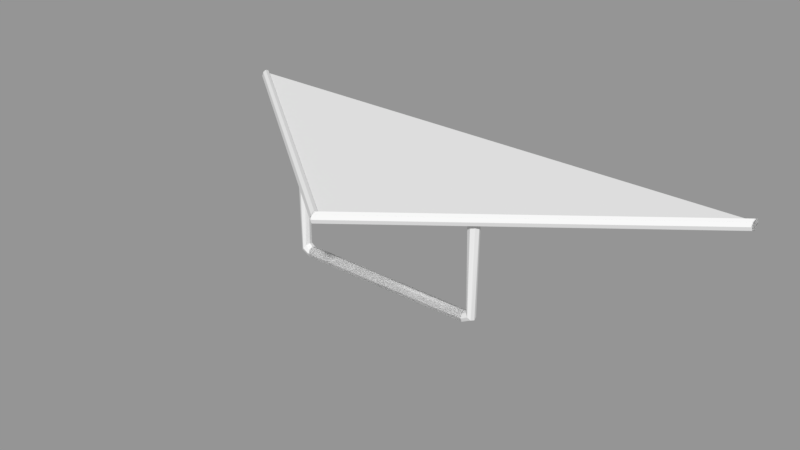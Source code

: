 # Source: glider.blend  (saved by Blender 2.79.0; exported with 4.5.12 LTS)
import bpy
from mathutils import Matrix  # noqa: F401  (used for matrix-valued properties, if any)

bpy.ops.wm.read_factory_settings(use_empty=True)
scene = bpy.context.scene
scene.name = 'Scene'

# ---- collections
col_collection_1 = bpy.data.collections.new('Collection 1'); scene.collection.children.link(col_collection_1)

# ---- meshes
me_circle_001 = bpy.data.meshes.new('Circle.001')
me_circle_001.from_pydata([(-3.531e-08, 0.05, 0.8077), (-0.03536, 0.03536, 0.8077), (-0.03536, -0.03536, 0.8077), (-3.094e-08, -0.05, 0.8077), (0.03536, -0.03536, 0.8077), (0.03536, 0.03536, 0.8077), (-0.03522, 0.05, 0.8693), (-0.06166, 0.03536, 0.8458), (-0.06166, -0.03536, 0.8458), (-0.03522, -0.05, 0.8693), (-0.008776, -0.03536, 0.8927), (-0.008776, 0.03536, 0.8927), (-0.8237, 0.05, 0.8693), (-0.824, 0.03536, 0.8339), (-0.824, -0.03536, 0.8339), (-0.8237, -0.05, 0.8693), (-0.8235, -0.03536, 0.9046), (-0.8235, 0.03536, 0.9046), (-3.531e-08, -0.05, 0.8077), (-0.03536, -0.03536, 0.8077), (-0.05, 0.0, 0.8077), (-0.03536, 0.03536, 0.8077), (-3.094e-08, 0.05, 0.8077), (0.03536, 0.03536, 0.8077), (0.05, 0.0, 0.8077), (0.03536, -0.03536, 0.8077), (-0.03522, -0.05, 0.8693), (-0.06166, -0.03536, 0.8458), (-0.07261, 0.0, 0.8361), (-0.06166, 0.03536, 0.8458), (-0.03522, 0.05, 0.8693), (-0.008776, 0.03536, 0.8927), (0.002176, 0.0, 0.9025), (-0.008776, -0.03536, 0.8927), (-0.8237, -0.05, 0.8693), (-0.824, -0.03536, 0.8339), (-0.8241, 0.0, 0.8193), (-0.824, 0.03536, 0.8339), (-0.8237, 0.05, 0.8693), (-0.8235, 0.03536, 0.9046), (-0.8234, 0.0, 0.9193), (-0.8235, -0.03536, 0.9046), (0.0, 0.05, 0.0), (-0.03536, 0.03536, 0.0), (-0.03536, -0.03536, 0.0), (4.371e-09, -0.05, 0.0), (0.03536, -0.03536, 0.0), (0.03536, 0.03536, 0.0), (-3.531e-08, 0.05, -0.8077), (-0.03536, 0.03536, -0.8077), (-0.03536, -0.03536, -0.8077), (-3.094e-08, -0.05, -0.8077), (0.03536, -0.03536, -0.8077), (0.03536, 0.03536, -0.8077), (-0.03522, 0.05, -0.8693), (-0.06166, 0.03536, -0.8458), (-0.06166, -0.03536, -0.8458), (-0.03522, -0.05, -0.8693), (-0.008776, -0.03536, -0.8927), (-0.008776, 0.03536, -0.8927), (-0.8237, 0.05, -0.8693), (-0.824, 0.03536, -0.8339), (-0.824, -0.03536, -0.8339), (-0.8237, -0.05, -0.8693), (-0.8235, -0.03536, -0.9046), (-0.8235, 0.03536, -0.9046), (0.0, -0.05, 0.0), (-0.03536, -0.03536, 0.0), (-0.05, 0.0, 0.0), (-0.03536, 0.03536, 0.0), (4.371e-09, 0.05, 0.0), (0.03536, 0.03536, 0.0), (0.05, 0.0, 0.0), (0.03536, -0.03536, 0.0), (-3.531e-08, -0.05, -0.8077), (-0.03536, -0.03536, -0.8077), (-0.05, 0.0, -0.8077), (-0.03536, 0.03536, -0.8077), (-3.094e-08, 0.05, -0.8077), (0.03536, 0.03536, -0.8077), (0.05, 0.0, -0.8077), (0.03536, -0.03536, -0.8077), (-0.03522, -0.05, -0.8693), (-0.06166, -0.03536, -0.8458), (-0.07261, 0.0, -0.8361), (-0.06166, 0.03536, -0.8458), (-0.03522, 0.05, -0.8693), (-0.008776, 0.03536, -0.8927), (0.002176, 0.0, -0.9025), (-0.008776, -0.03536, -0.8927), (-0.8237, -0.05, -0.8693), (-0.824, -0.03536, -0.8339), (-0.8241, 0.0, -0.8193), (-0.824, 0.03536, -0.8339), (-0.8237, 0.05, -0.8693), (-0.8235, 0.03536, -0.9046), (-0.8234, 0.0, -0.9193), (-0.8235, -0.03536, -0.9046)], [], [(47, 72, 24, 5), (46, 45, 3, 4), (44, 68, 20, 2), (43, 42, 0, 1), (42, 47, 5, 0), (72, 46, 4, 24), (45, 44, 2, 3), (68, 43, 1, 20), (1, 0, 6, 7), (0, 5, 11, 6), (24, 4, 10, 32), (3, 2, 8, 9), (20, 1, 7, 28), (5, 24, 32, 11), (4, 3, 9, 10), (2, 20, 28, 8), (11, 32, 40, 17), (10, 9, 15, 16), (8, 28, 36, 14), (7, 6, 12, 13), (6, 11, 17, 12), (32, 10, 16, 40), (9, 8, 14, 15), (28, 7, 13, 36), (13, 12, 17, 40, 16, 15, 14, 36), (73, 25, 24, 72), (71, 23, 22, 70), (69, 21, 20, 68), (67, 19, 18, 66), (66, 18, 25, 73), (72, 24, 23, 71), (70, 22, 21, 69), (68, 20, 19, 67), (19, 27, 26, 18), (18, 26, 33, 25), (24, 32, 31, 23), (22, 30, 29, 21), (20, 28, 27, 19), (25, 33, 32, 24), (23, 31, 30, 22), (21, 29, 28, 20), (33, 41, 40, 32), (31, 39, 38, 30), (29, 37, 36, 28), (27, 35, 34, 26), (26, 34, 41, 33), (32, 40, 39, 31), (30, 38, 37, 29), (28, 36, 35, 27), (35, 36, 37, 38, 39, 40, 41, 34), (47, 53, 80, 72), (46, 52, 51, 45), (44, 50, 76, 68), (43, 49, 48, 42), (42, 48, 53, 47), (72, 80, 52, 46), (45, 51, 50, 44), (68, 76, 49, 43), (49, 55, 54, 48), (48, 54, 59, 53), (80, 88, 58, 52), (51, 57, 56, 50), (76, 84, 55, 49), (53, 59, 88, 80), (52, 58, 57, 51), (50, 56, 84, 76), (59, 65, 96, 88), (58, 64, 63, 57), (56, 62, 92, 84), (55, 61, 60, 54), (54, 60, 65, 59), (88, 96, 64, 58), (57, 63, 62, 56), (84, 92, 61, 55), (61, 92, 62, 63, 64, 96, 65, 60), (73, 72, 80, 81), (71, 70, 78, 79), (69, 68, 76, 77), (67, 66, 74, 75), (66, 73, 81, 74), (72, 71, 79, 80), (70, 69, 77, 78), (68, 67, 75, 76), (75, 74, 82, 83), (74, 81, 89, 82), (80, 79, 87, 88), (78, 77, 85, 86), (76, 75, 83, 84), (81, 80, 88, 89), (79, 78, 86, 87), (77, 76, 84, 85), (89, 88, 96, 97), (87, 86, 94, 95), (85, 84, 92, 93), (83, 82, 90, 91), (82, 89, 97, 90), (88, 87, 95, 96), (86, 85, 93, 94), (84, 83, 91, 92), (91, 90, 97, 96, 95, 94, 93, 92)])
me_circle_001.use_remesh_preserve_volume = False
me_circle_001.use_remesh_preserve_attributes = False
me_circle_001.use_mirror_vertex_groups = False
me_circle_001.update()
me_circle = bpy.data.meshes.new('Circle')
me_circle.from_pydata([(-0.03536, 1.977, 2.512), (-0.05, 1.942, 2.512), (-0.03536, 1.906, 2.512), (0.03536, 1.906, 2.512), (0.05, 1.942, 2.512), (0.03536, 1.977, 2.512), (0.0, 1.992, 2.512), (0.03536, 1.977, 2.512), (0.05, 1.942, 2.512), (0.03536, 1.906, 2.512), (0.0, 1.892, 2.512), (-0.03536, 1.906, 2.512), (-0.05, 1.942, 2.512), (-0.03536, 1.977, 2.512), (-0.03536, 0.03536, 0.0), (-0.05, -2.186e-09, 0.0), (-0.03536, -0.03536, 0.0), (0.03536, -0.03536, 0.0), (0.05, 5.962e-10, 0.0), (0.03536, 0.03536, 0.0), (-0.03536, 0.03536, 0.0), (-0.05, -2.186e-09, 0.0), (-0.03536, -0.03536, 0.0), (0.03536, -0.03536, 0.0), (0.05, 5.962e-10, 0.0), (0.03536, 0.03536, 0.0), (-0.03536, 1.977, -2.512), (-0.05, 1.942, -2.512), (-0.03536, 1.906, -2.512), (0.03536, 1.906, -2.512), (0.05, 1.942, -2.512), (0.03536, 1.977, -2.512), (0.0, 0.05, 0.0), (0.03536, 0.03536, 0.0), (0.05, -2.186e-09, 0.0), (0.03536, -0.03536, 0.0), (0.0, -0.05, 0.0), (-0.03536, -0.03536, 0.0), (-0.05, 5.962e-10, 0.0), (-0.03536, 0.03536, 0.0), (0.0, 0.05, 0.0), (0.03536, 0.03536, 0.0), (0.05, -2.186e-09, 0.0), (0.03536, -0.03536, 0.0), (0.0, -0.05, 0.0), (-0.03536, -0.03536, 0.0), (-0.05, 5.962e-10, 0.0), (-0.03536, 0.03536, 0.0), (0.0, 1.992, -2.512), (0.03536, 1.977, -2.512), (0.05, 1.942, -2.512), (0.03536, 1.906, -2.512), (0.0, 1.892, -2.512), (-0.03536, 1.906, -2.512), (-0.05, 1.942, -2.512), (-0.03536, 1.977, -2.512)], [], [(20, 40, 6, 0), (40, 25, 5, 6), (24, 23, 3, 4), (44, 22, 2, 10), (21, 20, 0, 1), (25, 24, 4, 5), (23, 44, 10, 3), (22, 21, 1, 2), (0, 6, 5, 4, 3, 10, 2, 1), (41, 7, 6, 40), (40, 6, 13, 47), (46, 12, 11, 45), (44, 10, 9, 43), (42, 8, 7, 41), (47, 13, 12, 46), (45, 11, 10, 44), (43, 9, 8, 42), (7, 8, 9, 10, 11, 12, 13, 6), (19, 25, 24, 18), (17, 23, 44, 36), (16, 22, 21, 15), (14, 20, 40, 32), (32, 40, 25, 19), (18, 24, 23, 17), (36, 44, 22, 16), (15, 21, 20, 14), (20, 26, 48, 40), (40, 48, 31, 25), (24, 30, 29, 23), (44, 52, 28, 22), (21, 27, 26, 20), (25, 31, 30, 24), (23, 29, 52, 44), (22, 28, 27, 21), (26, 27, 28, 52, 29, 30, 31, 48), (39, 38, 46, 47), (37, 36, 44, 45), (35, 34, 42, 43), (33, 32, 40, 41), (32, 39, 47, 40), (38, 37, 45, 46), (36, 35, 43, 44), (34, 33, 41, 42), (41, 40, 48, 49), (40, 47, 55, 48), (46, 45, 53, 54), (44, 43, 51, 52), (42, 41, 49, 50), (47, 46, 54, 55), (45, 44, 52, 53), (43, 42, 50, 51), (49, 48, 55, 54, 53, 52, 51, 50), (6, 40, 48)])
me_circle.use_remesh_preserve_volume = False
me_circle.use_remesh_preserve_attributes = False
me_circle.use_mirror_vertex_groups = False
me_circle.update()

# ---- objects
ob_circle_001 = bpy.data.objects.new('Circle.001', me_circle_001)
ob_circle = bpy.data.objects.new('Circle', me_circle)

# ---- transforms, parenting, visibility, modifiers, constraints
ob_circle_001.location = (0.002522, 0.7732, -0.887)
ob_circle_001.rotation_euler = (0.0, 1.571, 0.0)
ob_circle_001.lineart.crease_threshold = 0.0
ob_circle.location = (0.0, 0.0, 0.0)
ob_circle.rotation_euler = (0.0, 1.571, 0.0)
ob_circle.lineart.crease_threshold = 0.0

# ---- collection membership
col_collection_1.objects.link(ob_circle_001)
col_collection_1.objects.link(ob_circle)

# ---- scene / render settings (as saved in the file)
scene.frame_start = 1; scene.frame_end = 250; scene.frame_set(1)
scene.render.engine = 'BLENDER_EEVEE_NEXT'
scene.render.resolution_percentage = 50
scene.render.dither_intensity = 0.0
scene.cycles.use_denoising = False
scene.cycles.samples = 128
scene.cycles.sampling_pattern = 'TABULATED_SOBOL'
scene.cycles.use_adaptive_sampling = False
scene.cycles.use_light_tree = False
scene.cycles.blur_glossy = 0.0
scene.cycles.sample_clamp_indirect = 0.0
scene.view_settings.view_transform = 'Standard'
bpy.context.view_layer.update()

# ---- added for rendering (the .blend has no active camera and no usable light): camera, sun + grey world if the file has none
cam_auto = bpy.data.cameras.new('AutoCamera')
cam_auto.lens = 50.0
cam_auto.sensor_width = 36.0
cam_auto.clip_end = 1000.0
ob_auto_camera = bpy.data.objects.new('AutoCamera', cam_auto)
scene.collection.objects.link(ob_auto_camera)
ob_auto_camera.location = (5.10065, -5.14995, 3.63699)
ob_auto_camera.rotation_euler = (1.09748, -7.21219e-08, 0.694738)
scene.camera = ob_auto_camera
light_auto_sun = bpy.data.lights.new('AutoSun', 'SUN')
light_auto_sun.energy = 3.0
light_auto_sun.angle = 0.0523599
ob_auto_sun = bpy.data.objects.new('AutoSun', light_auto_sun)
scene.collection.objects.link(ob_auto_sun)
ob_auto_sun.rotation_euler = (0.872665, 0.174533, 0.523599)
if scene.world is None:
    world_auto = bpy.data.worlds.new('AutoWorld')
    world_auto.color = (0.3, 0.3, 0.3)
    scene.world = world_auto
bpy.context.view_layer.update()
